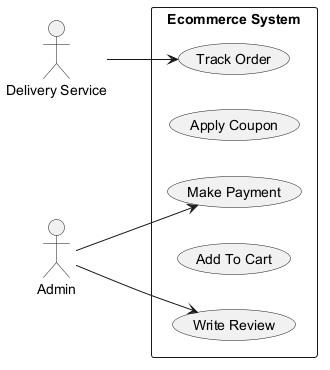

The diagram above was rendered by PlantUML. Its source (embedded in the PNG):
@startuml
skinparam monochrome true
left to right direction
actor "Delivery Service" as DS
actor "Admin" as A
rectangle "Ecommerce System" {
  usecase "Track Order" as UC_TrackOrder
  usecase "Apply Coupon" as UC_ApplyCoupon
  usecase "Make Payment" as UC_MakePayment
  usecase "Add To Cart" as UC_AddToCart
  usecase "Write Review" as UC_WriteReview
}
DS --> UC_TrackOrder
A --> UC_MakePayment
A --> UC_WriteReview
@enduml